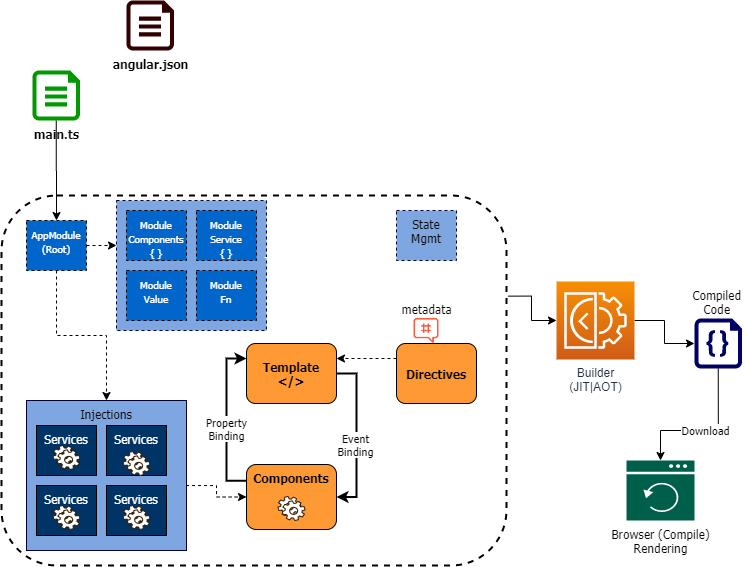

The diagram above was exported from draw.io. Its source (the exported page's mxGraphModel, read from the mxfile embedded in the PNG):
<mxGraphModel dx="519" dy="1405" grid="1" gridSize="10" guides="1" tooltips="1" connect="1" arrows="1" fold="1" page="1" pageScale="1" pageWidth="850" pageHeight="1100" math="0" shadow="0">
  <root>
    <mxCell id="0" />
    <mxCell id="1" parent="0" />
    <mxCell id="nPSYiE5g-ELgOVbiU4Pt-9" value="`" style="rounded=1;whiteSpace=wrap;html=1;fontFamily=Tahoma;fontColor=#FFFFFF;fillColor=none;strokeWidth=2;dashed=1;" vertex="1" parent="1">
      <mxGeometry x="25" y="15" width="505" height="370" as="geometry" />
    </mxCell>
    <mxCell id="nPSYiE5g-ELgOVbiU4Pt-58" value="" style="rounded=0;whiteSpace=wrap;html=1;verticalAlign=top;fontStyle=0;fontFamily=Tahoma;strokeColor=#000033;fillColor=#7EA6E0;dashed=1;" vertex="1" parent="1">
      <mxGeometry x="140" y="20" width="150" height="130" as="geometry" />
    </mxCell>
    <mxCell id="nPSYiE5g-ELgOVbiU4Pt-48" style="edgeStyle=orthogonalEdgeStyle;rounded=0;orthogonalLoop=1;jettySize=auto;html=1;exitX=1.003;exitY=0.272;exitDx=0;exitDy=0;strokeWidth=1;fontFamily=Tahoma;fontColor=#000000;exitPerimeter=0;" edge="1" parent="1" source="nPSYiE5g-ELgOVbiU4Pt-9" target="nPSYiE5g-ELgOVbiU4Pt-49">
      <mxGeometry relative="1" as="geometry">
        <mxPoint x="680" y="108" as="targetPoint" />
      </mxGeometry>
    </mxCell>
    <mxCell id="nPSYiE5g-ELgOVbiU4Pt-1" value="angular.json" style="verticalLabelPosition=bottom;html=1;verticalAlign=top;align=center;strokeColor=none;shape=mxgraph.azure.cloud_services_configuration_file;pointerEvents=1;fontStyle=1;fontFamily=Tahoma;fillColor=#330000;" vertex="1" parent="1">
      <mxGeometry x="150" y="-180" width="47.5" height="50" as="geometry" />
    </mxCell>
    <mxCell id="nPSYiE5g-ELgOVbiU4Pt-10" style="edgeStyle=orthogonalEdgeStyle;rounded=0;orthogonalLoop=1;jettySize=auto;html=1;fontFamily=Tahoma;fontColor=#FFFFFF;" edge="1" parent="1" source="nPSYiE5g-ELgOVbiU4Pt-2" target="nPSYiE5g-ELgOVbiU4Pt-57">
      <mxGeometry relative="1" as="geometry" />
    </mxCell>
    <mxCell id="nPSYiE5g-ELgOVbiU4Pt-2" value="main.ts" style="verticalLabelPosition=bottom;html=1;verticalAlign=top;align=center;strokeColor=none;shape=mxgraph.azure.cloud_services_configuration_file;pointerEvents=1;fillColor=#009900;fontStyle=1;fontFamily=Tahoma;" vertex="1" parent="1">
      <mxGeometry x="56" y="-110" width="47.5" height="50" as="geometry" />
    </mxCell>
    <mxCell id="nPSYiE5g-ELgOVbiU4Pt-22" style="edgeStyle=orthogonalEdgeStyle;rounded=0;orthogonalLoop=1;jettySize=auto;html=1;exitX=1;exitY=0.5;exitDx=0;exitDy=0;entryX=1;entryY=0.5;entryDx=0;entryDy=0;fontFamily=Tahoma;fontColor=#FFFFFF;strokeWidth=2;" edge="1" parent="1" source="nPSYiE5g-ELgOVbiU4Pt-3" target="nPSYiE5g-ELgOVbiU4Pt-4">
      <mxGeometry relative="1" as="geometry" />
    </mxCell>
    <mxCell id="nPSYiE5g-ELgOVbiU4Pt-24" value="&lt;font color=&quot;#000000&quot;&gt;Event&lt;br&gt;Binding&lt;/font&gt;" style="edgeLabel;html=1;align=center;verticalAlign=middle;resizable=0;points=[];fontFamily=Tahoma;fontColor=#FFFFFF;" vertex="1" connectable="0" parent="nPSYiE5g-ELgOVbiU4Pt-22">
      <mxGeometry x="0.4675" y="-1" relative="1" as="geometry">
        <mxPoint y="-29" as="offset" />
      </mxGeometry>
    </mxCell>
    <mxCell id="nPSYiE5g-ELgOVbiU4Pt-3" value="Template&lt;br&gt;&amp;lt;/&amp;gt;" style="rounded=1;whiteSpace=wrap;html=1;fontStyle=1;fontFamily=Tahoma;fillColor=#FF9933;" vertex="1" parent="1">
      <mxGeometry x="270" y="163" width="90" height="60" as="geometry" />
    </mxCell>
    <mxCell id="nPSYiE5g-ELgOVbiU4Pt-21" style="edgeStyle=orthogonalEdgeStyle;rounded=0;orthogonalLoop=1;jettySize=auto;html=1;exitX=0;exitY=0.25;exitDx=0;exitDy=0;entryX=0;entryY=0.25;entryDx=0;entryDy=0;fontFamily=Tahoma;fontColor=#FFFFFF;strokeWidth=2;" edge="1" parent="1" source="nPSYiE5g-ELgOVbiU4Pt-4" target="nPSYiE5g-ELgOVbiU4Pt-3">
      <mxGeometry relative="1" as="geometry" />
    </mxCell>
    <mxCell id="nPSYiE5g-ELgOVbiU4Pt-25" value="&lt;font color=&quot;#000000&quot;&gt;Property&lt;br&gt;Binding&lt;/font&gt;" style="edgeLabel;html=1;align=center;verticalAlign=middle;resizable=0;points=[];fontFamily=Tahoma;fontColor=#FFFFFF;" vertex="1" connectable="0" parent="nPSYiE5g-ELgOVbiU4Pt-21">
      <mxGeometry x="0.2888" relative="1" as="geometry">
        <mxPoint y="32" as="offset" />
      </mxGeometry>
    </mxCell>
    <mxCell id="nPSYiE5g-ELgOVbiU4Pt-4" value="Components" style="rounded=1;whiteSpace=wrap;html=1;fontStyle=1;fontFamily=Tahoma;fillColor=#FF9933;verticalAlign=top;" vertex="1" parent="1">
      <mxGeometry x="270" y="284" width="90" height="65" as="geometry" />
    </mxCell>
    <mxCell id="nPSYiE5g-ELgOVbiU4Pt-20" style="edgeStyle=orthogonalEdgeStyle;rounded=0;orthogonalLoop=1;jettySize=auto;html=1;entryX=0;entryY=0.5;entryDx=0;entryDy=0;fontFamily=Tahoma;fontColor=#FFFFFF;dashed=1;exitX=0.997;exitY=0.567;exitDx=0;exitDy=0;exitPerimeter=0;" edge="1" parent="1" source="nPSYiE5g-ELgOVbiU4Pt-5" target="nPSYiE5g-ELgOVbiU4Pt-4">
      <mxGeometry relative="1" as="geometry" />
    </mxCell>
    <mxCell id="nPSYiE5g-ELgOVbiU4Pt-5" value="Injections" style="rounded=0;whiteSpace=wrap;html=1;verticalAlign=top;fontStyle=0;fontFamily=Tahoma;strokeColor=#000033;fillColor=#7EA6E0;" vertex="1" parent="1">
      <mxGeometry x="50" y="220" width="160" height="150" as="geometry" />
    </mxCell>
    <mxCell id="nPSYiE5g-ELgOVbiU4Pt-23" style="edgeStyle=orthogonalEdgeStyle;rounded=0;orthogonalLoop=1;jettySize=auto;html=1;exitX=0;exitY=0.25;exitDx=0;exitDy=0;entryX=1;entryY=0.25;entryDx=0;entryDy=0;strokeWidth=1;fontFamily=Tahoma;fontColor=#FFFFFF;dashed=1;" edge="1" parent="1" source="nPSYiE5g-ELgOVbiU4Pt-7" target="nPSYiE5g-ELgOVbiU4Pt-3">
      <mxGeometry relative="1" as="geometry" />
    </mxCell>
    <mxCell id="nPSYiE5g-ELgOVbiU4Pt-7" value="Directives" style="rounded=1;whiteSpace=wrap;html=1;fontStyle=1;fontFamily=Tahoma;verticalAlign=middle;fillColor=#FF9933;" vertex="1" parent="1">
      <mxGeometry x="420" y="163" width="80" height="60" as="geometry" />
    </mxCell>
    <mxCell id="nPSYiE5g-ELgOVbiU4Pt-13" value="Services" style="rounded=0;whiteSpace=wrap;html=1;verticalAlign=top;fontStyle=0;fontFamily=Tahoma;fontColor=#FFFFFF;fillColor=#003366;" vertex="1" parent="1">
      <mxGeometry x="60" y="305" width="60" height="50" as="geometry" />
    </mxCell>
    <mxCell id="nPSYiE5g-ELgOVbiU4Pt-27" value="&lt;span style=&quot;font-weight: normal&quot;&gt;&lt;font style=&quot;font-size: 10px&quot;&gt;Module&lt;br&gt;Components&lt;br&gt;{ }&lt;br&gt;&lt;/font&gt;&lt;/span&gt;" style="rounded=0;whiteSpace=wrap;html=1;verticalAlign=top;fontStyle=1;fontFamily=Tahoma;fontColor=#FFFFFF;fillColor=#0066CC;dashed=1;" vertex="1" parent="1">
      <mxGeometry x="150" y="30" width="60" height="50" as="geometry" />
    </mxCell>
    <mxCell id="nPSYiE5g-ELgOVbiU4Pt-30" value="&lt;span style=&quot;font-weight: normal&quot;&gt;&lt;font style=&quot;font-size: 10px&quot;&gt;Module&lt;br&gt;Service&lt;br&gt;{ }&lt;br&gt;&lt;/font&gt;&lt;/span&gt;" style="rounded=0;whiteSpace=wrap;html=1;verticalAlign=top;fontStyle=1;fontFamily=Tahoma;fontColor=#FFFFFF;fillColor=#0066CC;dashed=1;" vertex="1" parent="1">
      <mxGeometry x="220" y="30" width="60" height="50" as="geometry" />
    </mxCell>
    <mxCell id="nPSYiE5g-ELgOVbiU4Pt-31" value="&lt;span style=&quot;font-weight: normal&quot;&gt;&lt;font style=&quot;font-size: 10px&quot;&gt;Module&lt;br&gt;Fn&lt;br&gt;&lt;/font&gt;&lt;/span&gt;" style="rounded=0;whiteSpace=wrap;html=1;verticalAlign=top;fontStyle=1;fontFamily=Tahoma;fontColor=#FFFFFF;fillColor=#0066CC;dashed=1;" vertex="1" parent="1">
      <mxGeometry x="220" y="90" width="60" height="50" as="geometry" />
    </mxCell>
    <mxCell id="nPSYiE5g-ELgOVbiU4Pt-32" value="&lt;span style=&quot;font-weight: normal&quot;&gt;&lt;font style=&quot;font-size: 10px&quot;&gt;Module&lt;br&gt;Value&lt;br&gt;&lt;/font&gt;&lt;/span&gt;" style="rounded=0;whiteSpace=wrap;html=1;verticalAlign=top;fontStyle=1;fontFamily=Tahoma;fontColor=#FFFFFF;fillColor=#0066CC;dashed=1;" vertex="1" parent="1">
      <mxGeometry x="150" y="90" width="60" height="50" as="geometry" />
    </mxCell>
    <mxCell id="nPSYiE5g-ELgOVbiU4Pt-35" value="Text" style="text;html=1;resizable=0;autosize=1;align=center;verticalAlign=middle;points=[];fillColor=none;strokeColor=none;rounded=0;dashed=1;fontFamily=Tahoma;fontColor=#FFFFFF;" vertex="1" parent="1">
      <mxGeometry x="280" y="70" width="40" height="20" as="geometry" />
    </mxCell>
    <mxCell id="nPSYiE5g-ELgOVbiU4Pt-37" value="Services" style="rounded=0;whiteSpace=wrap;html=1;verticalAlign=top;fontStyle=0;fontFamily=Tahoma;fontColor=#FFFFFF;fillColor=#003366;" vertex="1" parent="1">
      <mxGeometry x="130" y="245" width="60" height="50" as="geometry" />
    </mxCell>
    <mxCell id="nPSYiE5g-ELgOVbiU4Pt-38" value="Services" style="rounded=0;whiteSpace=wrap;html=1;verticalAlign=top;fontStyle=0;fontFamily=Tahoma;fontColor=#FFFFFF;fillColor=#003366;" vertex="1" parent="1">
      <mxGeometry x="130" y="305" width="60" height="50" as="geometry" />
    </mxCell>
    <mxCell id="nPSYiE5g-ELgOVbiU4Pt-36" value="Services" style="rounded=0;whiteSpace=wrap;html=1;verticalAlign=top;fontStyle=0;fontFamily=Tahoma;fontColor=#FFFFFF;fillColor=#003366;" vertex="1" parent="1">
      <mxGeometry x="60" y="245" width="60" height="50" as="geometry" />
    </mxCell>
    <mxCell id="nPSYiE5g-ELgOVbiU4Pt-42" value="" style="shape=mxgraph.bpmn.service_task;html=1;outlineConnect=0;strokeWidth=1;fontFamily=Tahoma;fontColor=#FFFFFF;strokeColor=#331A00;fillColor=#FFFFFF;" vertex="1" parent="1">
      <mxGeometry x="76.5" y="265" width="27" height="24" as="geometry" />
    </mxCell>
    <mxCell id="nPSYiE5g-ELgOVbiU4Pt-43" value="metadata" style="shape=image;html=1;verticalAlign=bottom;verticalLabelPosition=top;labelBackgroundColor=#ffffff;imageAspect=0;aspect=fixed;image=https://cdn0.iconfinder.com/data/icons/social-network-27/32/social_chat_hashtag_metadata_hash_tag_message-128.png;strokeColor=#331A00;strokeWidth=1;fillColor=#FFFFFF;fontFamily=Tahoma;horizontal=1;labelPosition=center;align=center;" vertex="1" parent="1">
      <mxGeometry x="437.5" y="138" width="25" height="25" as="geometry" />
    </mxCell>
    <mxCell id="nPSYiE5g-ELgOVbiU4Pt-44" value="" style="shape=mxgraph.bpmn.service_task;html=1;outlineConnect=0;strokeWidth=1;fontFamily=Tahoma;fontColor=#FFFFFF;strokeColor=#331A00;fillColor=#FFFFFF;" vertex="1" parent="1">
      <mxGeometry x="76.5" y="325" width="27" height="24" as="geometry" />
    </mxCell>
    <mxCell id="nPSYiE5g-ELgOVbiU4Pt-45" value="" style="shape=mxgraph.bpmn.service_task;html=1;outlineConnect=0;strokeWidth=1;fontFamily=Tahoma;fontColor=#FFFFFF;strokeColor=#331A00;fillColor=#FFFFFF;" vertex="1" parent="1">
      <mxGeometry x="146.5" y="325" width="27" height="24" as="geometry" />
    </mxCell>
    <mxCell id="nPSYiE5g-ELgOVbiU4Pt-46" value="" style="shape=mxgraph.bpmn.service_task;html=1;outlineConnect=0;strokeWidth=1;fontFamily=Tahoma;fontColor=#FFFFFF;strokeColor=#331A00;fillColor=#FFFFFF;" vertex="1" parent="1">
      <mxGeometry x="146.5" y="271" width="27" height="24" as="geometry" />
    </mxCell>
    <mxCell id="nPSYiE5g-ELgOVbiU4Pt-47" value="" style="shape=mxgraph.bpmn.service_task;html=1;outlineConnect=0;strokeWidth=1;fontFamily=Tahoma;fontColor=#FFFFFF;strokeColor=#331A00;fillColor=#FFFFFF;" vertex="1" parent="1">
      <mxGeometry x="301.5" y="316" width="27" height="24" as="geometry" />
    </mxCell>
    <mxCell id="nPSYiE5g-ELgOVbiU4Pt-51" style="edgeStyle=orthogonalEdgeStyle;rounded=0;orthogonalLoop=1;jettySize=auto;html=1;entryX=0;entryY=0.5;entryDx=0;entryDy=0;entryPerimeter=0;strokeWidth=1;fontFamily=Tahoma;fontColor=#000000;" edge="1" parent="1" source="nPSYiE5g-ELgOVbiU4Pt-49" target="nPSYiE5g-ELgOVbiU4Pt-50">
      <mxGeometry relative="1" as="geometry" />
    </mxCell>
    <mxCell id="nPSYiE5g-ELgOVbiU4Pt-49" value="Builder&lt;br&gt;(JIT|AOT)" style="outlineConnect=0;fontColor=#232F3E;gradientColor=#F78E04;gradientDirection=north;fillColor=#D05C17;strokeColor=#ffffff;dashed=0;verticalLabelPosition=bottom;verticalAlign=top;align=center;html=1;fontSize=12;fontStyle=0;aspect=fixed;shape=mxgraph.aws4.resourceIcon;resIcon=mxgraph.aws4.ec2_image_builder;" vertex="1" parent="1">
      <mxGeometry x="580" y="101" width="78" height="78" as="geometry" />
    </mxCell>
    <mxCell id="nPSYiE5g-ELgOVbiU4Pt-53" value="Download" style="edgeStyle=orthogonalEdgeStyle;rounded=0;orthogonalLoop=1;jettySize=auto;html=1;strokeWidth=1;fontFamily=Tahoma;fontColor=#000000;exitX=0.5;exitY=1;exitDx=0;exitDy=0;exitPerimeter=0;" edge="1" parent="1" source="nPSYiE5g-ELgOVbiU4Pt-50" target="nPSYiE5g-ELgOVbiU4Pt-52">
      <mxGeometry relative="1" as="geometry">
        <Array as="points">
          <mxPoint x="742" y="250" />
          <mxPoint x="684" y="250" />
        </Array>
      </mxGeometry>
    </mxCell>
    <mxCell id="nPSYiE5g-ELgOVbiU4Pt-50" value="Compiled &lt;br&gt;Code&amp;nbsp;" style="verticalLabelPosition=top;html=1;verticalAlign=bottom;align=center;strokeColor=none;shape=mxgraph.azure.code_file;pointerEvents=1;dashed=1;fontFamily=Tahoma;fontColor=#000000;labelPosition=center;fillColor=#000066;" vertex="1" parent="1">
      <mxGeometry x="718" y="138" width="47.5" height="50" as="geometry" />
    </mxCell>
    <mxCell id="nPSYiE5g-ELgOVbiU4Pt-52" value="Browser (Compile)&lt;br&gt;Rendering" style="pointerEvents=1;shadow=0;dashed=0;html=1;strokeColor=none;fillColor=#005F4B;labelPosition=center;verticalLabelPosition=bottom;verticalAlign=top;align=center;outlineConnect=0;shape=mxgraph.veeam2.backup_browser;fontFamily=Tahoma;fontColor=#000000;" vertex="1" parent="1">
      <mxGeometry x="650" y="280" width="68" height="60" as="geometry" />
    </mxCell>
    <mxCell id="nPSYiE5g-ELgOVbiU4Pt-56" value="State Mgmt" style="rounded=0;whiteSpace=wrap;html=1;verticalAlign=top;fontStyle=0;fontFamily=Tahoma;strokeColor=#000033;fillColor=#7EA6E0;dashed=1;" vertex="1" parent="1">
      <mxGeometry x="420" y="30" width="60" height="50" as="geometry" />
    </mxCell>
    <mxCell id="nPSYiE5g-ELgOVbiU4Pt-60" style="edgeStyle=orthogonalEdgeStyle;rounded=0;orthogonalLoop=1;jettySize=auto;html=1;exitX=1;exitY=0.5;exitDx=0;exitDy=0;entryX=0;entryY=0.346;entryDx=0;entryDy=0;entryPerimeter=0;strokeWidth=1;fontFamily=Tahoma;fontColor=#000000;dashed=1;" edge="1" parent="1" source="nPSYiE5g-ELgOVbiU4Pt-57" target="nPSYiE5g-ELgOVbiU4Pt-58">
      <mxGeometry relative="1" as="geometry" />
    </mxCell>
    <mxCell id="nPSYiE5g-ELgOVbiU4Pt-61" style="edgeStyle=orthogonalEdgeStyle;rounded=0;orthogonalLoop=1;jettySize=auto;html=1;exitX=0.5;exitY=1;exitDx=0;exitDy=0;dashed=1;strokeWidth=1;fontFamily=Tahoma;fontColor=#000000;" edge="1" parent="1" source="nPSYiE5g-ELgOVbiU4Pt-57" target="nPSYiE5g-ELgOVbiU4Pt-5">
      <mxGeometry relative="1" as="geometry" />
    </mxCell>
    <mxCell id="nPSYiE5g-ELgOVbiU4Pt-57" value="&lt;span style=&quot;font-weight: normal&quot;&gt;&lt;font style=&quot;font-size: 10px&quot;&gt;AppModule&lt;br&gt;(Root)&lt;br&gt;&lt;br&gt;&lt;/font&gt;&lt;/span&gt;" style="rounded=0;whiteSpace=wrap;html=1;verticalAlign=top;fontStyle=1;fontFamily=Tahoma;fontColor=#FFFFFF;fillColor=#0066CC;dashed=1;" vertex="1" parent="1">
      <mxGeometry x="50" y="40" width="60" height="50" as="geometry" />
    </mxCell>
  </root>
</mxGraphModel>